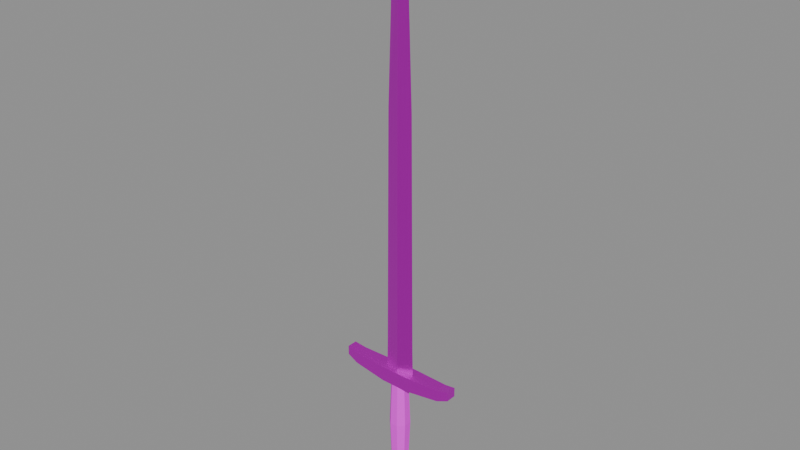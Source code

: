 # Source: medieval_sword.blend  (saved by Blender 4.2.66; exported with 4.5.12 LTS)
import bpy
from mathutils import Matrix  # noqa: F401  (used for matrix-valued properties, if any)

bpy.ops.wm.read_factory_settings(use_empty=True)
scene = bpy.context.scene
scene.name = 'Scene'

# ---- images (referenced by path relative to the original .blend; pixels are not part of the script)
import os
ASSET_DIR = os.environ.get("B2B_ASSET_DIR", "")  # directory of the original .blend (textures are referenced by path, not embedded)
HERE = os.path.dirname(os.path.abspath(__file__))  # packed textures are extracted next to this script under _unpacked/

def load_image(name, relpath, width, height, colorspace="sRGB"):
    """Load a texture the original file referenced (path relative to the .blend, or extracted next to this script)."""
    p = next((c for c in (os.path.join(HERE, relpath), os.path.join(ASSET_DIR, relpath)) if relpath and os.path.exists(c)), "")
    if p:
        img = bpy.data.images.load(p, check_existing=True)
        img.name = name
    else:  # same state as the original file: an image datablock whose file is absent (Cycles renders it pink)
        img = bpy.data.images.new(name, width, height)
        img.source = "FILE"
        img.filepath = "//" + (relpath or name)
    img.colorspace_settings.name = colorspace
    return img
img_swordatlas = load_image('SwordAtlas', 'sword_texture.png', 1024, 1024, 'sRGB')

# ---- materials (node trees are filled in below, after node groups)
mat_steel = bpy.data.materials.new('Steel')
mat_darkiron = bpy.data.materials.new('DarkIron')
mat_leather = bpy.data.materials.new('Leather')

# ---- material node trees
mat_steel.use_nodes = True; mat_steel.node_tree.nodes.clear()
_N = mat_steel.node_tree.nodes; _L = mat_steel.node_tree.links
n0 = _N.new('ShaderNodeBsdfPrincipled'); n0.name = 'Principled BSDF'; n0.location = (10, 300)
n0.inputs[1].default_value = 1.0
n0.inputs[2].default_value = 0.3
n1 = _N.new('ShaderNodeOutputMaterial'); n1.name = 'Material Output'; n1.location = (300, 300)
n2 = _N.new('ShaderNodeTexImage'); n2.name = 'Image Texture'; n2.location = (0, 0)
n2.image = img_swordatlas
n2.interpolation = 'Closest'
_L.new(n0.outputs[0], n1.inputs[0])
_L.new(n2.outputs[0], n0.inputs[0])
n1.is_active_output = True
mat_darkiron.use_nodes = True; mat_darkiron.node_tree.nodes.clear()
_N = mat_darkiron.node_tree.nodes; _L = mat_darkiron.node_tree.links
n0 = _N.new('ShaderNodeBsdfPrincipled'); n0.name = 'Principled BSDF'; n0.location = (10, 300)
n0.inputs[1].default_value = 1.0
n0.inputs[2].default_value = 0.45
n1 = _N.new('ShaderNodeOutputMaterial'); n1.name = 'Material Output'; n1.location = (300, 300)
n2 = _N.new('ShaderNodeTexImage'); n2.name = 'Image Texture'; n2.location = (0, 0)
n2.image = img_swordatlas
n2.interpolation = 'Closest'
_L.new(n0.outputs[0], n1.inputs[0])
_L.new(n2.outputs[0], n0.inputs[0])
n1.is_active_output = True
mat_leather.use_nodes = True; mat_leather.node_tree.nodes.clear()
_N = mat_leather.node_tree.nodes; _L = mat_leather.node_tree.links
n0 = _N.new('ShaderNodeBsdfPrincipled'); n0.name = 'Principled BSDF'; n0.location = (10, 300)
n0.inputs[2].default_value = 0.65
n1 = _N.new('ShaderNodeOutputMaterial'); n1.name = 'Material Output'; n1.location = (300, 300)
n2 = _N.new('ShaderNodeTexImage'); n2.name = 'Image Texture'; n2.location = (0, 0)
n2.image = img_swordatlas
n2.interpolation = 'Closest'
_L.new(n0.outputs[0], n1.inputs[0])
_L.new(n2.outputs[0], n0.inputs[0])
n1.is_active_output = True

# ---- meshes
me_blade = bpy.data.meshes.new('Blade')
me_blade.from_pydata([(0.027, 0.0, 0.0), (0.0, 0.007, 0.0), (-0.027, 0.0, 0.0), (0.0, -0.007, 0.0), (0.026, 0.0, 0.04), (0.0, 0.0068, 0.04), (-0.026, 0.0, 0.04), (0.0, -0.0068, 0.04), (0.022, 0.0, 0.45), (0.0, 0.006, 0.45), (-0.022, 0.0, 0.45), (0.0, -0.006, 0.45), (0.015, 0.0, 0.65), (0.0, 0.005, 0.65), (-0.015, 0.0, 0.65), (0.0, -0.005, 0.65), (0.006, 0.0, 0.73), (0.0, 0.003, 0.73), (-0.006, 0.0, 0.73), (0.0, -0.003, 0.73), (0.0, 0.0, 0.775)], [], [(0, 1, 5, 4), (1, 2, 6, 5), (2, 3, 7, 6), (3, 0, 4, 7), (4, 5, 9, 8), (5, 6, 10, 9), (6, 7, 11, 10), (7, 4, 8, 11), (8, 9, 13, 12), (9, 10, 14, 13), (10, 11, 15, 14), (11, 8, 12, 15), (12, 13, 17, 16), (13, 14, 18, 17), (14, 15, 19, 18), (15, 12, 16, 19), (3, 2, 1, 0), (16, 17, 20), (17, 18, 20), (18, 19, 20), (19, 16, 20)])
_uv = me_blade.uv_layers.new(name='UVMap')
_uv.uv.foreach_set('vector', [0.05232, 0.9793, 0.03598, 0.9795, 0.03585, 0.9558, 0.05159, 0.9557, 0.03598, 0.9795, 0.02051, 0.9795, 0.02096, 0.9558, 0.03585, 0.9558, 0.08515, 0.9793, 0.06882, 0.9795, 0.06869, 0.9558, 0.08442, 0.9557, 0.06882, 0.9795, 0.05335, 0.9795, 0.0538, 0.9558, 0.06869, 0.9558, 0.05159, 0.9557, 0.03585, 0.9558, 0.03446, 0.713, 0.04779, 0.7129, 0.03585, 0.9558, 0.02096, 0.9558, 0.02187, 0.713, 0.03446, 0.713, 0.08442, 0.9557, 0.06869, 0.9558, 0.06729, 0.713, 0.08062, 0.7129, 0.06869, 0.9558, 0.0538, 0.9558, 0.05471, 0.713, 0.06729, 0.713, 0.04779, 0.7129, 0.03446, 0.713, 0.03382, 0.5946, 0.04296, 0.5945, 0.03446, 0.713, 0.02187, 0.713, 0.02529, 0.5946, 0.03382, 0.5946, 0.08062, 0.7129, 0.06729, 0.713, 0.06665, 0.5946, 0.07579, 0.5945, 0.06729, 0.713, 0.05471, 0.713, 0.05812, 0.5946, 0.06665, 0.5946, 0.04296, 0.5945, 0.03382, 0.5946, 0.03366, 0.5472, 0.03738, 0.5471, 0.03382, 0.5946, 0.02529, 0.5946, 0.03031, 0.5472, 0.03366, 0.5472, 0.07579, 0.5945, 0.06665, 0.5946, 0.06649, 0.5472, 0.07021, 0.5471, 0.06665, 0.5946, 0.05812, 0.5946, 0.06314, 0.5472, 0.06649, 0.5472, 0.09421, 0.535, 0.09421, 0.5515, 0.08618, 0.537, 0.08618, 0.5205, 0.03738, 0.5471, 0.03366, 0.5472, 0.03369, 0.5205, 0.03366, 0.5472, 0.03031, 0.5472, 0.03369, 0.5205, 0.07021, 0.5471, 0.06649, 0.5472, 0.06652, 0.5205, 0.06649, 0.5472, 0.06314, 0.5472, 0.06652, 0.5205])
me_blade.materials.append(mat_steel)
me_blade.update()
me_guard = bpy.data.meshes.new('Guard')
me_guard.from_pydata([(-0.105, -0.009, 0.002), (-0.105, 0.009, 0.002), (-0.105, 0.009, 0.018), (-0.105, -0.009, 0.018), (-0.085, -0.011, -0.006), (-0.085, 0.011, -0.006), (-0.085, 0.011, 0.014), (-0.085, -0.011, 0.014), (-0.025, -0.014, -0.013), (-0.025, 0.014, -0.013), (-0.025, 0.014, 0.013), (-0.025, -0.014, 0.013), (0.025, -0.014, -0.013), (0.025, 0.014, -0.013), (0.025, 0.014, 0.013), (0.025, -0.014, 0.013), (0.085, -0.011, -0.006), (0.085, 0.011, -0.006), (0.085, 0.011, 0.014), (0.085, -0.011, 0.014), (0.105, -0.009, 0.002), (0.105, 0.009, 0.002), (0.105, 0.009, 0.018), (0.105, -0.009, 0.018)], [], [(0, 1, 5, 4), (1, 2, 6, 5), (2, 3, 7, 6), (3, 0, 4, 7), (4, 5, 9, 8), (5, 6, 10, 9), (6, 7, 11, 10), (7, 4, 8, 11), (8, 9, 13, 12), (9, 10, 14, 13), (10, 11, 15, 14), (11, 8, 12, 15), (12, 13, 17, 16), (13, 14, 18, 17), (14, 15, 19, 18), (15, 12, 16, 19), (16, 17, 21, 20), (17, 18, 22, 21), (18, 19, 23, 22), (19, 16, 20, 23), (3, 2, 1, 0), (20, 21, 22, 23)])
_uv = me_guard.uv_layers.new(name='UVMap')
_uv.uv.foreach_set('vector', [0.6734, 0.5215, 0.7125, 0.5215, 0.7169, 0.565, 0.669, 0.565, 0.5563, 0.9785, 0.5215, 0.9785, 0.5302, 0.935, 0.5737, 0.935, 0.7765, 0.9785, 0.7373, 0.9785, 0.733, 0.935, 0.7809, 0.935, 0.592, 0.5215, 0.6268, 0.5215, 0.6442, 0.565, 0.6007, 0.565, 0.669, 0.565, 0.7169, 0.565, 0.7234, 0.6956, 0.6625, 0.6956, 0.5737, 0.935, 0.5302, 0.935, 0.5324, 0.8044, 0.589, 0.8044, 0.7809, 0.935, 0.733, 0.935, 0.7265, 0.8044, 0.7874, 0.8044, 0.6007, 0.565, 0.6442, 0.565, 0.6595, 0.6956, 0.6029, 0.6956, 0.6625, 0.6956, 0.7234, 0.6956, 0.7234, 0.8044, 0.6625, 0.8044, 0.589, 0.8044, 0.5324, 0.8044, 0.5324, 0.6956, 0.589, 0.6956, 0.7874, 0.8044, 0.7265, 0.8044, 0.7265, 0.6956, 0.7874, 0.6956, 0.6029, 0.6956, 0.6595, 0.6956, 0.6595, 0.8044, 0.6029, 0.8044, 0.6625, 0.8044, 0.7234, 0.8044, 0.7169, 0.935, 0.669, 0.935, 0.589, 0.6956, 0.5324, 0.6956, 0.5302, 0.565, 0.5737, 0.565, 0.7874, 0.6956, 0.7265, 0.6956, 0.733, 0.565, 0.7809, 0.565, 0.6029, 0.8044, 0.6595, 0.8044, 0.6442, 0.935, 0.6007, 0.935, 0.669, 0.935, 0.7169, 0.935, 0.7125, 0.9785, 0.6734, 0.9785, 0.5737, 0.565, 0.5302, 0.565, 0.5215, 0.5215, 0.5563, 0.5215, 0.7809, 0.565, 0.733, 0.565, 0.7373, 0.5215, 0.7765, 0.5215, 0.6007, 0.935, 0.6442, 0.935, 0.6268, 0.9785, 0.592, 0.9785, 0.7904, 0.5607, 0.7904, 0.5215, 0.8252, 0.5215, 0.8252, 0.5607, 0.8252, 0.5637, 0.8252, 0.6029, 0.7904, 0.6029, 0.7904, 0.5637])
me_guard.materials.append(mat_darkiron)
me_guard.update()
me_grip = bpy.data.meshes.new('Grip')
me_grip.from_pydata([(0.01386, 0.00574, -0.026), (0.00574, 0.01386, -0.026), (-0.00574, 0.01386, -0.026), (-0.01386, 0.00574, -0.026), (-0.01386, -0.00574, -0.026), (-0.00574, -0.01386, -0.026), (0.00574, -0.01386, -0.026), (0.01386, -0.00574, -0.026), (0.01663, 0.006888, -0.103), (0.006888, 0.01663, -0.103), (-0.006888, 0.01663, -0.103), (-0.01663, 0.006888, -0.103), (-0.01663, -0.006888, -0.103), (-0.006888, -0.01663, -0.103), (0.006888, -0.01663, -0.103), (0.01663, -0.006888, -0.103), (0.01386, 0.00574, -0.18), (0.00574, 0.01386, -0.18), (-0.00574, 0.01386, -0.18), (-0.01386, 0.00574, -0.18), (-0.01386, -0.00574, -0.18), (-0.00574, -0.01386, -0.18), (0.00574, -0.01386, -0.18), (0.01386, -0.00574, -0.18)], [], [(0, 8, 9, 1), (1, 9, 10, 2), (2, 10, 11, 3), (3, 11, 12, 4), (4, 12, 13, 5), (5, 13, 14, 6), (6, 14, 15, 7), (7, 15, 8, 0), (8, 16, 17, 9), (9, 17, 18, 10), (10, 18, 19, 11), (11, 19, 20, 12), (12, 20, 21, 13), (13, 21, 22, 14), (14, 22, 23, 15), (15, 23, 16, 8), (7, 0, 1, 2, 3, 4, 5, 6), (16, 23, 22, 21, 20, 19, 18, 17)])
_uv = me_grip.uv_layers.new(name='UVMap')
_uv.uv.foreach_set('vector', [0.05401, 0.02172, 0.0506, 0.25, 0.02172, 0.25, 0.02994, 0.02172, 0.2633, 0.02172, 0.2667, 0.25, 0.2258, 0.25, 0.2292, 0.02172, 0.2142, 0.02172, 0.2224, 0.25, 0.1935, 0.25, 0.1901, 0.02172, 0.1901, 0.02172, 0.1935, 0.25, 0.1527, 0.25, 0.1561, 0.02172, 0.1561, 0.02172, 0.1527, 0.25, 0.1238, 0.25, 0.132, 0.02172, 0.3076, 0.02172, 0.311, 0.25, 0.2701, 0.25, 0.2735, 0.02172, 0.1121, 0.02172, 0.1203, 0.25, 0.09145, 0.25, 0.08804, 0.02172, 0.08804, 0.02172, 0.09145, 0.25, 0.0506, 0.25, 0.05401, 0.02172, 0.0506, 0.25, 0.05401, 0.4783, 0.02994, 0.4783, 0.02172, 0.25, 0.2667, 0.25, 0.2633, 0.4783, 0.2292, 0.4783, 0.2258, 0.25, 0.2224, 0.25, 0.2142, 0.4783, 0.1901, 0.4783, 0.1935, 0.25, 0.1935, 0.25, 0.1901, 0.4783, 0.1561, 0.4783, 0.1527, 0.25, 0.1527, 0.25, 0.1561, 0.4783, 0.132, 0.4783, 0.1238, 0.25, 0.311, 0.25, 0.3076, 0.4783, 0.2735, 0.4783, 0.2701, 0.25, 0.1203, 0.25, 0.1121, 0.4783, 0.08804, 0.4783, 0.09145, 0.25, 0.09145, 0.25, 0.08804, 0.4783, 0.05401, 0.4783, 0.0506, 0.25, 0.3966, 0.07983, 0.3725, 0.1039, 0.3385, 0.1039, 0.3144, 0.07983, 0.3144, 0.04579, 0.3385, 0.02172, 0.3725, 0.02172, 0.3966, 0.04579, 0.3144, 0.1314, 0.3385, 0.1073, 0.3725, 0.1073, 0.3966, 0.1314, 0.3966, 0.1654, 0.3725, 0.1895, 0.3385, 0.1895, 0.3144, 0.1654])
me_grip.materials.append(mat_leather)
me_grip.update()
me_pommel = bpy.data.meshes.new('Pommel')
me_pommel.from_pydata([(0.0, 0.006, -0.03), (0.0, 0.008, -0.042), (0.0, 0.012, 0.032), (0.0, -0.012, 0.032), (0.02263, 0.012, 0.02263), (0.02263, -0.012, 0.02263), (0.032, 0.012, -9.06e-10), (0.032, -0.012, 9.06e-10), (0.02263, 0.012, -0.02263), (0.02263, -0.012, -0.02263), (0.0, 0.012, -0.032), (0.0, -0.012, -0.032), (-0.02263, 0.012, -0.02263), (-0.02263, -0.012, -0.02263), (-0.032, 0.012, -9.06e-10), (-0.032, -0.012, 9.06e-10), (-0.02263, 0.012, 0.02263), (-0.02263, -0.012, 0.02263), (0.006928, 0.004, -0.042), (0.005196, 0.003, -0.03), (0.006928, -0.004, -0.042), (0.005196, -0.003, -0.03), (0.0, -0.008, -0.042), (0.0, -0.006, -0.03), (-0.006928, -0.004, -0.042), (-0.005196, -0.003, -0.03), (-0.006928, 0.004, -0.042), (-0.005196, 0.003, -0.03)], [], [(26, 27, 0, 1), (2, 3, 5, 4), (24, 25, 27, 26), (4, 5, 7, 6), (19, 0, 27, 25, 23, 21), (6, 7, 9, 8), (22, 23, 25, 24), (8, 9, 11, 10), (20, 21, 23, 22), (10, 11, 13, 12), (18, 19, 21, 20), (12, 13, 15, 14), (5, 3, 17, 15, 13, 11, 9, 7), (1, 0, 19, 18), (14, 15, 17, 16), (1, 18, 20, 22, 24, 26), (16, 17, 3, 2), (2, 4, 6, 8, 10, 12, 14, 16)])
_uv = me_pommel.uv_layers.new(name='UVMap')
_uv.uv.foreach_set('vector', [0.5678, 0.4776, 0.5224, 0.4711, 0.5236, 0.4515, 0.5693, 0.4515, 0.6128, 0.3353, 0.5224, 0.3353, 0.5224, 0.2501, 0.6128, 0.2501, 0.6699, 0.4709, 0.6737, 0.4254, 0.6963, 0.4254, 0.7001, 0.4709, 0.7129, 0.2501, 0.8033, 0.2501, 0.8033, 0.337, 0.7129, 0.337, 0.6651, 0.4593, 0.6455, 0.4706, 0.6259, 0.4593, 0.6259, 0.4367, 0.6455, 0.4254, 0.6651, 0.4367, 0.7129, 0.337, 0.8033, 0.337, 0.8033, 0.4203, 0.7129, 0.4203, 0.6211, 0.4515, 0.5754, 0.4515, 0.5742, 0.4319, 0.6195, 0.4254, 0.6177, 0.2501, 0.708, 0.2501, 0.708, 0.3353, 0.6177, 0.3353, 0.6195, 0.4776, 0.5742, 0.4711, 0.5754, 0.4515, 0.6211, 0.4515, 0.6177, 0.3353, 0.708, 0.3353, 0.708, 0.4205, 0.6177, 0.4205, 0.7049, 0.4709, 0.7087, 0.4254, 0.7313, 0.4254, 0.735, 0.4709, 0.8985, 0.4203, 0.8081, 0.4203, 0.8081, 0.337, 0.8985, 0.337, 0.6791, 0.02278, 0.744, 0.0882, 0.744, 0.1804, 0.6791, 0.2453, 0.5873, 0.2449, 0.5224, 0.1795, 0.5224, 0.08734, 0.5873, 0.02242, 0.5693, 0.4515, 0.5236, 0.4515, 0.5224, 0.4319, 0.5678, 0.4254, 0.8985, 0.337, 0.8081, 0.337, 0.8081, 0.2501, 0.8985, 0.2501, 0.9033, 0.2953, 0.9033, 0.2652, 0.9294, 0.2501, 0.9555, 0.2652, 0.9555, 0.2953, 0.9294, 0.3104, 0.6128, 0.4205, 0.5224, 0.4205, 0.5224, 0.3353, 0.6128, 0.3353, 0.9705, 0.0882, 0.9705, 0.1804, 0.9056, 0.2453, 0.8138, 0.2449, 0.7489, 0.1795, 0.7489, 0.08734, 0.8138, 0.02242, 0.9056, 0.02278])
me_pommel.materials.append(mat_darkiron)
me_pommel.update()

# ---- objects
ob_blade = bpy.data.objects.new('Blade', me_blade)
ob_guard = bpy.data.objects.new('Guard', me_guard)
ob_grip = bpy.data.objects.new('Grip', me_grip)
ob_pommel = bpy.data.objects.new('Pommel', me_pommel)
ob_medievalsword = bpy.data.objects.new('MedievalSword', None)

# ---- transforms, parenting, visibility, modifiers, constraints
ob_blade.parent = ob_medievalsword
ob_blade.location = (0.0, 0.0, 0.0)
ob_guard.parent = ob_medievalsword
ob_guard.location = (0.0, 0.0, -0.013)
ob_grip.parent = ob_medievalsword
ob_grip.location = (0.0, 0.0, 0.0)
ob_pommel.parent = ob_medievalsword
ob_pommel.location = (0.0, 0.0, -0.205)
ob_medievalsword.location = (0.0, 0.0, 0.0)

# ---- collection membership
scene.collection.objects.link(ob_blade)
scene.collection.objects.link(ob_guard)
scene.collection.objects.link(ob_grip)
scene.collection.objects.link(ob_pommel)
scene.collection.objects.link(ob_medievalsword)

# ---- scene / render settings (as saved in the file)
scene.frame_start = 1; scene.frame_end = 250; scene.frame_set(1)
scene.render.engine = 'BLENDER_EEVEE_NEXT'
bpy.context.view_layer.update()

# ---- added for rendering (the .blend has no active camera and no usable light): camera, sun + grey world if the file has none
cam_auto = bpy.data.cameras.new('AutoCamera')
cam_auto.lens = 50.0
cam_auto.sensor_width = 36.0
cam_auto.clip_end = 1000.0
ob_auto_camera = bpy.data.objects.new('AutoCamera', cam_auto)
scene.collection.objects.link(ob_auto_camera)
ob_auto_camera.location = (0.965825, -1.15899, 1.03666)
ob_auto_camera.rotation_euler = (1.09748, -7.21219e-08, 0.694738)
scene.camera = ob_auto_camera
light_auto_sun = bpy.data.lights.new('AutoSun', 'SUN')
light_auto_sun.energy = 3.0
light_auto_sun.angle = 0.0523599
ob_auto_sun = bpy.data.objects.new('AutoSun', light_auto_sun)
scene.collection.objects.link(ob_auto_sun)
ob_auto_sun.rotation_euler = (0.872665, 0.174533, 0.523599)
if scene.world is None:
    world_auto = bpy.data.worlds.new('AutoWorld')
    world_auto.color = (0.3, 0.3, 0.3)
    scene.world = world_auto
bpy.context.view_layer.update()
